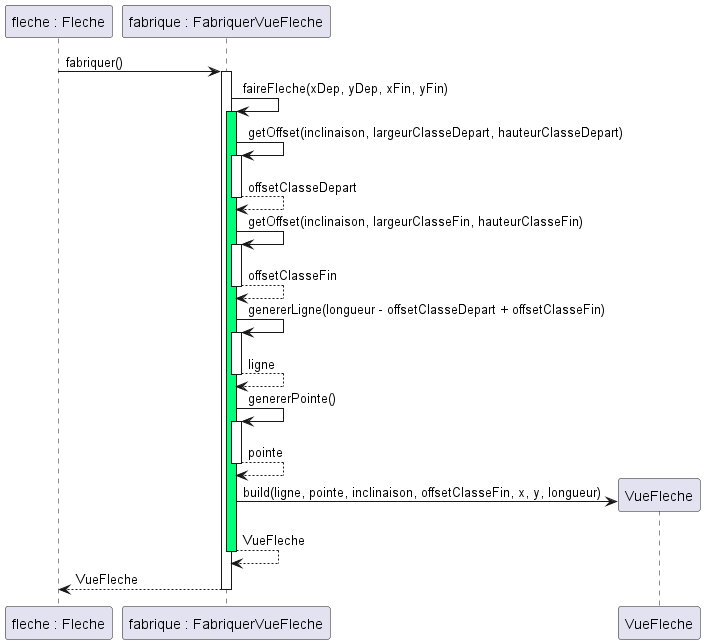

The diagram above was rendered by PlantUML. Its source (embedded in the PNG):
@startuml
participant "fleche : Fleche" as f
participant "fabrique : FabriquerVueFleche" as fabrique

f -> fabrique : fabriquer()
activate fabrique

    fabrique -> fabrique : faireFleche(xDep, yDep, xFin, yFin)
    activate fabrique #00ff7b


        fabrique -> fabrique : getOffset(inclinaison, largeurClasseDepart, hauteurClasseDepart)
        activate fabrique
        fabrique --> fabrique : offsetClasseDepart
        deactivate fabrique

        fabrique -> fabrique : getOffset(inclinaison, largeurClasseFin, hauteurClasseFin)
        activate fabrique
        fabrique --> fabrique : offsetClasseFin
        deactivate fabrique

        fabrique -> fabrique : genererLigne(longueur - offsetClasseDepart + offsetClasseFin)
        activate fabrique
        fabrique --> fabrique : ligne
        deactivate fabrique

        fabrique -> fabrique : genererPointe()
        activate fabrique
        fabrique --> fabrique : pointe
        deactivate fabrique


        create VueFleche
        fabrique -> VueFleche : build(ligne, pointe, inclinaison, offsetClasseFin, x, y, longueur)
        fabrique --> fabrique : VueFleche
        deactivate fabrique

f <-- fabrique : VueFleche
deactivate fabrique
@enduml